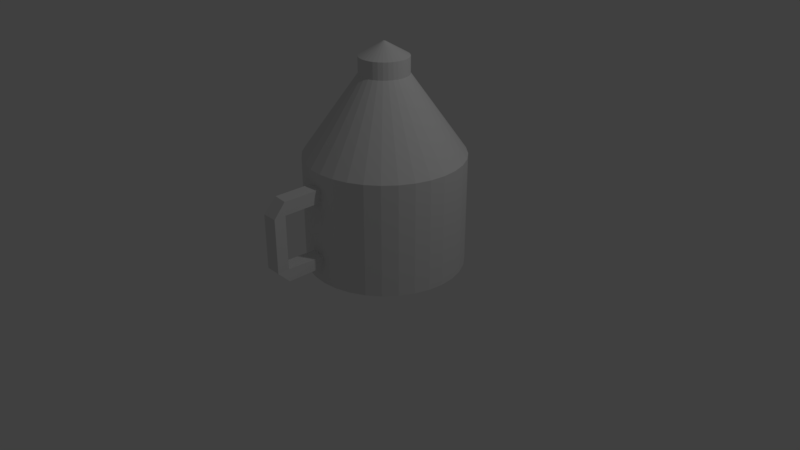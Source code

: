 # Source: Bleach.blend  (saved by Blender 2.78.0; exported with 4.5.12 LTS)
import bpy
from mathutils import Matrix  # noqa: F401  (used for matrix-valued properties, if any)

bpy.ops.wm.read_factory_settings(use_empty=True)
scene = bpy.context.scene
scene.name = 'Scene'

# ---- collections
col_collection_1 = bpy.data.collections.new('Collection 1'); scene.collection.children.link(col_collection_1)

# ---- world
world_world = bpy.data.worlds.new('World'); scene.world = world_world
world_world.color = (0.05088, 0.05088, 0.05088)
world_world.use_sun_shadow = False
world_world.sun_shadow_jitter_overblur = 0.0
world_world.cycles.sampling_method = 'MANUAL'

# ---- cameras
cam_camera = bpy.data.cameras.new('Camera')
cam_camera.clip_end = 100.0
cam_camera.lens = 35.0
cam_camera.sensor_width = 32.0
cam_camera.sensor_height = 18.0
cam_camera.ortho_scale = 7.314
cam_camera.dof.focus_distance = 0.0
cam_camera.dof.aperture_fstop = 128.0

# ---- lights
light_lamp = bpy.data.lights.new('Lamp', 'POINT')
light_lamp.transmission_factor = 0.0
light_lamp.cutoff_distance = 30.0
light_lamp.energy = 100.0
light_lamp.shadow_buffer_clip_start = 1.001
light_lamp.shadow_soft_size = 0.1
light_lamp.shadow_maximum_resolution = 0.006
light_lamp.use_absolute_resolution = True

# ---- meshes
me_circle = bpy.data.meshes.new('Circle')
me_circle.from_pydata([(0.2713, 2.197, -0.669), (0.07625, 2.177, -0.669), (-0.1113, 2.12, -0.669), (-0.2842, 2.028, -0.669), (-0.4358, 1.904, -0.669), (-0.5601, 1.752, -0.669), (-0.6525, 1.579, -0.669), (-0.7094, 1.392, -0.669), (-0.7287, 1.197, -0.669), (-0.7094, 1.001, -0.669), (-0.6525, 0.8139, -0.669), (-0.5601, 0.641, -0.669), (-0.4358, 0.4894, -0.669), (-0.2842, 0.3651, -0.669), (-0.1113, 0.2727, -0.669), (0.07625, 0.2158, -0.669), (0.2713, 0.1965, -0.669), (0.4664, 0.2158, -0.669), (0.654, 0.2727, -0.669), (0.8269, 0.3651, -0.669), (0.9784, 0.4894, -0.669), (1.103, 0.641, -0.669), (1.195, 0.8139, -0.669), (1.252, 1.001, -0.669), (1.271, 1.197, -0.669), (1.252, 1.392, -0.669), (1.195, 1.579, -0.669), (1.103, 1.752, -0.669), (0.9784, 1.904, -0.669), (0.8269, 2.028, -0.669), (0.654, 2.12, -0.669), (0.4664, 2.177, -0.669), (0.2713, 2.197, 0.7471), (0.07625, 2.177, 0.7471), (-0.1113, 2.12, 0.7471), (-0.2842, 2.028, 0.7471), (-0.4358, 1.904, 0.7471), (-0.5601, 1.752, 0.7471), (-0.6525, 1.579, 0.7471), (-0.7094, 1.392, 0.7471), (-0.7287, 1.197, 0.7471), (-0.7094, 1.001, 0.7471), (-0.6525, 0.8139, 0.7471), (-0.5601, 0.641, 0.7471), (-0.4358, 0.4894, 0.7471), (-0.2842, 0.3651, 0.7471), (-0.1113, 0.2727, 0.7471), (0.07625, 0.2158, 0.7471), (0.2713, 0.1965, 0.7471), (0.4664, 0.2158, 0.7471), (0.654, 0.2727, 0.7471), (0.8269, 0.3651, 0.7471), (0.9784, 0.4894, 0.7471), (1.103, 0.641, 0.7471), (1.195, 0.8139, 0.7471), (1.252, 1.001, 0.7471), (1.271, 1.197, 0.7471), (1.252, 1.392, 0.7471), (1.195, 1.579, 0.7471), (1.103, 1.752, 0.7471), (0.9784, 1.904, 0.7471), (0.8269, 2.028, 0.7471), (0.654, 2.12, 0.7471), (0.4664, 2.177, 0.7471), (0.2713, 1.503, 1.728), (0.2116, 1.497, 1.728), (0.1541, 1.48, 1.728), (0.1011, 1.451, 1.728), (0.05472, 1.413, 1.728), (0.01662, 1.367, 1.728), (-0.01169, 1.314, 1.728), (-0.02912, 1.256, 1.728), (-0.03501, 1.197, 1.728), (-0.02912, 1.137, 1.728), (-0.01169, 1.079, 1.728), (0.01662, 1.026, 1.728), (0.05472, 0.9799, 1.728), (0.1011, 0.9418, 1.728), (0.1541, 0.9135, 1.728), (0.2116, 0.8961, 1.728), (0.2713, 0.8902, 1.728), (0.3311, 0.8961, 1.728), (0.3886, 0.9135, 1.728), (0.4415, 0.9418, 1.728), (0.488, 0.9799, 1.728), (0.5261, 1.026, 1.728), (0.5544, 1.079, 1.728), (0.5718, 1.137, 1.728), (0.5777, 1.197, 1.728), (0.5718, 1.256, 1.728), (0.5544, 1.314, 1.728), (0.5261, 1.367, 1.728), (0.488, 1.413, 1.728), (0.4415, 1.451, 1.728), (0.3886, 1.48, 1.728), (0.3311, 1.497, 1.728), (0.2713, 1.503, 1.937), (0.2116, 1.497, 1.937), (0.1541, 1.48, 1.937), (0.1011, 1.451, 1.937), (0.05472, 1.413, 1.937), (0.01662, 1.367, 1.937), (-0.01169, 1.314, 1.937), (-0.02912, 1.256, 1.937), (-0.03501, 1.197, 1.937), (-0.02912, 1.137, 1.937), (-0.01169, 1.079, 1.937), (0.01662, 1.026, 1.937), (0.05472, 0.9799, 1.937), (0.1011, 0.9418, 1.937), (0.1541, 0.9135, 1.937), (0.2116, 0.8961, 1.937), (0.2713, 0.8902, 1.937), (0.3311, 0.8961, 1.937), (0.3886, 0.9135, 1.937), (0.4415, 0.9418, 1.937), (0.488, 0.9799, 1.937), (0.5261, 1.026, 1.937), (0.5544, 1.079, 1.937), (0.5718, 1.137, 1.937), (0.5777, 1.197, 1.937), (0.5718, 1.256, 1.937), (0.5544, 1.314, 1.937), (0.5261, 1.367, 1.937), (0.488, 1.413, 1.937), (0.4415, 1.451, 1.937), (0.3886, 1.48, 1.937), (0.3311, 1.497, 1.937), (0.2713, 1.211, 2.105), (0.2685, 1.211, 2.105), (0.2658, 1.21, 2.105), (0.2634, 1.208, 2.105), (0.2612, 1.207, 2.105), (0.2594, 1.205, 2.105), (0.2581, 1.202, 2.105), (0.2572, 1.199, 2.105), (0.257, 1.197, 2.105), (0.2572, 1.194, 2.105), (0.2581, 1.191, 2.105), (0.2594, 1.189, 2.105), (0.2612, 1.186, 2.105), (0.2634, 1.185, 2.105), (0.2658, 1.183, 2.105), (0.2685, 1.182, 2.105), (0.2713, 1.182, 2.105), (0.2741, 1.182, 2.105), (0.2768, 1.183, 2.105), (0.2793, 1.185, 2.105), (0.2815, 1.186, 2.105), (0.2833, 1.189, 2.105), (0.2846, 1.191, 2.105), (0.2854, 1.194, 2.105), (0.2857, 1.197, 2.105), (0.2854, 1.199, 2.105), (0.2846, 1.202, 2.105), (0.2833, 1.205, 2.105), (0.2815, 1.207, 2.105), (0.2793, 1.208, 2.105), (0.2768, 1.21, 2.105), (0.2741, 1.211, 2.105), (0.9784, 0.4894, 0.5676), (0.8269, 0.3651, 0.5676), (-0.7094, 1.392, 0.5676), (-0.6525, 1.579, 0.5676), (1.103, 0.641, 0.5676), (-0.7287, 1.197, 0.5676), (1.195, 0.8139, 0.5676), (-0.7094, 1.001, 0.5676), (1.252, 1.001, 0.5676), (-0.6525, 0.8139, 0.5676), (1.271, 1.197, 0.5676), (-0.5601, 0.641, 0.5676), (1.252, 1.392, 0.5676), (-0.4358, 0.4894, 0.5676), (1.195, 1.579, 0.5676), (-0.2842, 0.3651, 0.5676), (1.103, 1.752, 0.5676), (-0.1113, 0.2727, 0.5676), (0.07625, 2.177, 0.5676), (0.2713, 2.197, 0.5676), (0.9784, 1.904, 0.5676), (0.07625, 0.2158, 0.5676), (-0.1113, 2.12, 0.5676), (0.8269, 2.028, 0.5676), (0.2713, 0.1965, 0.5676), (-0.2842, 2.028, 0.5676), (0.654, 2.12, 0.5676), (0.4664, 0.2158, 0.5676), (-0.4358, 1.904, 0.5676), (0.4664, 2.177, 0.5676), (0.654, 0.2727, 0.5676), (-0.5601, 1.752, 0.5676), (0.8269, 0.3651, 0.3981), (-0.6525, 1.579, 0.3981), (0.2713, 2.197, 0.3981), (0.9784, 0.4894, 0.3981), (-0.7094, 1.392, 0.3981), (1.103, 0.641, 0.3981), (-0.7287, 1.197, 0.3981), (1.195, 0.8139, 0.3981), (-0.7094, 1.001, 0.3981), (1.252, 1.001, 0.3981), (-0.6525, 0.8139, 0.3981), (1.271, 1.197, 0.3981), (-0.5601, 0.641, 0.3981), (1.252, 1.392, 0.3981), (-0.4358, 0.4894, 0.3981), (1.195, 1.579, 0.3981), (-0.2842, 0.3651, 0.3981), (1.103, 1.752, 0.3981), (-0.1113, 0.2727, 0.3981), (0.07625, 2.177, 0.3981), (0.9784, 1.904, 0.3981), (0.07625, 0.2158, 0.3981), (-0.1113, 2.12, 0.3981), (0.8269, 2.028, 0.3981), (0.2713, 0.1965, 0.3981), (-0.2842, 2.028, 0.3981), (0.654, 2.12, 0.3981), (0.4664, 0.2158, 0.3981), (-0.4358, 1.904, 0.3981), (0.4664, 2.177, 0.3981), (0.654, 0.2727, 0.3981), (-0.5601, 1.752, 0.3981), (0.07625, -0.2895, 0.5676), (0.2713, -0.3087, 0.5676), (0.07625, -0.2895, 0.3981), (0.2713, -0.3087, 0.3981), (0.0804, -0.4598, 0.3984), (0.2764, -0.4624, 0.3958), (0.2556, -0.4027, 0.473), (0.07355, -0.2871, -0.2876), (0.2686, -0.3063, -0.2876), (0.0777, -0.4574, -0.2864), (0.2737, -0.46, -0.289), (0.07104, -0.2916, -0.439), (0.2757, -0.3082, -0.4441), (0.8269, 0.3651, -0.3015), (-0.6525, 1.579, -0.3015), (0.2713, 2.197, -0.3015), (0.9784, 0.4894, -0.3015), (-0.7094, 1.392, -0.3015), (1.103, 0.641, -0.3015), (-0.7287, 1.197, -0.3015), (1.195, 0.8139, -0.3015), (-0.7094, 1.001, -0.3015), (1.252, 1.001, -0.3015), (-0.6525, 0.8139, -0.3015), (1.271, 1.197, -0.3015), (-0.5601, 0.641, -0.3015), (1.252, 1.392, -0.3015), (-0.4358, 0.4894, -0.3015), (1.195, 1.579, -0.3015), (-0.2842, 0.3651, -0.3015), (1.103, 1.752, -0.3015), (-0.1113, 0.2727, -0.3015), (0.07625, 2.177, -0.3015), (0.9784, 1.904, -0.3015), (0.07625, 0.2158, -0.3015), (-0.1113, 2.12, -0.3015), (0.8269, 2.028, -0.3015), (0.2713, 0.1965, -0.3015), (-0.2842, 2.028, -0.3015), (0.654, 2.12, -0.3015), (0.4664, 0.2158, -0.3015), (-0.4358, 1.904, -0.3015), (0.4664, 2.177, -0.3015), (0.654, 0.2727, -0.3015), (-0.5601, 1.752, -0.3015), (0.8269, 0.3651, -0.4457), (-0.6525, 1.579, -0.4457), (0.2713, 2.197, -0.4457), (0.9784, 0.4894, -0.4457), (-0.7094, 1.392, -0.4457), (1.103, 0.641, -0.4457), (-0.7287, 1.197, -0.4457), (1.195, 0.8139, -0.4457), (-0.7094, 1.001, -0.4457), (1.252, 1.001, -0.4457), (-0.6525, 0.8139, -0.4457), (1.271, 1.197, -0.4457), (-0.5601, 0.641, -0.4457), (1.252, 1.392, -0.4457), (-0.4358, 0.4894, -0.4457), (1.195, 1.579, -0.4457), (-0.2842, 0.3651, -0.4457), (1.103, 1.752, -0.4457), (-0.1113, 0.2727, -0.4457), (0.07625, 2.177, -0.4457), (0.9784, 1.904, -0.4457), (0.07625, 0.2158, -0.4457), (-0.1113, 2.12, -0.4457), (0.8269, 2.028, -0.4457), (0.2713, 0.1965, -0.4457), (-0.2842, 2.028, -0.4457), (0.654, 2.12, -0.4457), (0.4664, 0.2158, -0.4457), (-0.4358, 1.904, -0.4457), (0.4664, 2.177, -0.4457), (0.654, 0.2727, -0.4457), (-0.5601, 1.752, -0.4457)], [(227, 230)], [(1, 0, 31, 30, 29, 28, 27, 26, 25, 24, 23, 22, 21, 20, 19, 18, 17, 16, 15, 14, 13, 12, 11, 10, 9, 8, 7, 6, 5, 4, 3, 2), (59, 60, 92, 91), (161, 160, 52, 51), (163, 162, 39, 38), (160, 164, 53, 52), (162, 165, 40, 39), (164, 166, 54, 53), (165, 167, 41, 40), (166, 168, 55, 54), (167, 169, 42, 41), (168, 170, 56, 55), (169, 171, 43, 42), (170, 172, 57, 56), (171, 173, 44, 43), (172, 174, 58, 57), (173, 175, 45, 44), (174, 176, 59, 58), (175, 177, 46, 45), (179, 178, 33, 32), (176, 180, 60, 59), (177, 181, 47, 46), (178, 182, 34, 33), (180, 183, 61, 60), (181, 184, 48, 47), (182, 185, 35, 34), (183, 186, 62, 61), (184, 187, 49, 48), (185, 188, 36, 35), (186, 189, 63, 62), (187, 190, 50, 49), (188, 191, 37, 36), (189, 179, 32, 63), (190, 161, 51, 50), (191, 163, 38, 37), (82, 83, 115, 114), (46, 47, 79, 78), (33, 34, 66, 65), (60, 61, 93, 92), (47, 48, 80, 79), (34, 35, 67, 66), (61, 62, 94, 93), (48, 49, 81, 80), (35, 36, 68, 67), (62, 63, 95, 94), (49, 50, 82, 81), (36, 37, 69, 68), (63, 32, 64, 95), (50, 51, 83, 82), (37, 38, 70, 69), (51, 52, 84, 83), (38, 39, 71, 70), (52, 53, 85, 84), (39, 40, 72, 71), (53, 54, 86, 85), (40, 41, 73, 72), (54, 55, 87, 86), (41, 42, 74, 73), (55, 56, 88, 87), (42, 43, 75, 74), (56, 57, 89, 88), (43, 44, 76, 75), (57, 58, 90, 89), (44, 45, 77, 76), (58, 59, 91, 90), (45, 46, 78, 77), (32, 33, 65, 64), (117, 118, 150, 149), (69, 70, 102, 101), (83, 84, 116, 115), (70, 71, 103, 102), (84, 85, 117, 116), (71, 72, 104, 103), (85, 86, 118, 117), (72, 73, 105, 104), (86, 87, 119, 118), (73, 74, 106, 105), (87, 88, 120, 119), (74, 75, 107, 106), (88, 89, 121, 120), (75, 76, 108, 107), (89, 90, 122, 121), (76, 77, 109, 108), (90, 91, 123, 122), (77, 78, 110, 109), (64, 65, 97, 96), (91, 92, 124, 123), (78, 79, 111, 110), (65, 66, 98, 97), (92, 93, 125, 124), (79, 80, 112, 111), (66, 67, 99, 98), (93, 94, 126, 125), (80, 81, 113, 112), (67, 68, 100, 99), (94, 95, 127, 126), (81, 82, 114, 113), (68, 69, 101, 100), (95, 64, 96, 127), (129, 130, 131, 132, 133, 134, 135, 136, 137, 138, 139, 140, 141, 142, 143, 144, 145, 146, 147, 148, 149, 150, 151, 152, 153, 154, 155, 156, 157, 158, 159, 128), (104, 105, 137, 136), (118, 119, 151, 150), (105, 106, 138, 137), (119, 120, 152, 151), (106, 107, 139, 138), (120, 121, 153, 152), (107, 108, 140, 139), (121, 122, 154, 153), (108, 109, 141, 140), (122, 123, 155, 154), (109, 110, 142, 141), (96, 97, 129, 128), (123, 124, 156, 155), (110, 111, 143, 142), (97, 98, 130, 129), (124, 125, 157, 156), (111, 112, 144, 143), (98, 99, 131, 130), (125, 126, 158, 157), (112, 113, 145, 144), (99, 100, 132, 131), (126, 127, 159, 158), (113, 114, 146, 145), (100, 101, 133, 132), (127, 96, 128, 159), (114, 115, 147, 146), (101, 102, 134, 133), (115, 116, 148, 147), (102, 103, 135, 134), (116, 117, 149, 148), (103, 104, 136, 135), (223, 193, 163, 191), (222, 192, 161, 190), (221, 194, 179, 189), (220, 223, 191, 188), (219, 222, 190, 187), (218, 221, 189, 186), (217, 220, 188, 185), (216, 219, 187, 184), (215, 218, 186, 183), (214, 217, 185, 182), (181, 213, 226, 224), (212, 215, 183, 180), (211, 214, 182, 178), (210, 213, 181, 177), (209, 212, 180, 176), (194, 211, 178, 179), (208, 210, 177, 175), (207, 209, 176, 174), (206, 208, 175, 173), (205, 207, 174, 172), (204, 206, 173, 171), (203, 205, 172, 170), (202, 204, 171, 169), (201, 203, 170, 168), (200, 202, 169, 167), (199, 201, 168, 166), (198, 200, 167, 165), (197, 199, 166, 164), (196, 198, 165, 162), (195, 197, 164, 160), (193, 196, 162, 163), (192, 195, 160, 161), (237, 240, 195, 192), (238, 241, 196, 193), (240, 242, 197, 195), (241, 243, 198, 196), (242, 244, 199, 197), (243, 245, 200, 198), (244, 246, 201, 199), (245, 247, 202, 200), (246, 248, 203, 201), (247, 249, 204, 202), (248, 250, 205, 203), (249, 251, 206, 204), (250, 252, 207, 205), (251, 253, 208, 206), (252, 254, 209, 207), (253, 255, 210, 208), (239, 256, 211, 194), (254, 257, 212, 209), (255, 258, 213, 210), (256, 259, 214, 211), (257, 260, 215, 212), (258, 261, 216, 213), (259, 262, 217, 214), (260, 263, 218, 215), (261, 264, 219, 216), (262, 265, 220, 217), (263, 266, 221, 218), (264, 267, 222, 219), (265, 268, 223, 220), (266, 239, 194, 221), (267, 237, 192, 222), (268, 238, 193, 223), (216, 184, 225, 227), (184, 181, 224, 225), (213, 216, 227, 226), (226, 227, 232, 231), (227, 225, 229), (225, 224, 228, 229), (224, 226, 228), (233, 231, 235), (227, 229, 234, 232), (229, 228, 233, 234), (228, 226, 231, 233), (232, 234, 236), (234, 233, 235, 236), (300, 270, 238, 268), (299, 269, 237, 267), (298, 271, 239, 266), (297, 300, 268, 265), (296, 299, 267, 264), (295, 298, 266, 263), (294, 297, 265, 262), (293, 296, 264, 261), (292, 295, 263, 260), (291, 294, 262, 259), (235, 290, 293, 236), (289, 292, 260, 257), (288, 291, 259, 256), (287, 290, 258, 255), (286, 289, 257, 254), (271, 288, 256, 239), (285, 287, 255, 253), (284, 286, 254, 252), (283, 285, 253, 251), (282, 284, 252, 250), (281, 283, 251, 249), (280, 282, 250, 248), (279, 281, 249, 247), (278, 280, 248, 246), (277, 279, 247, 245), (276, 278, 246, 244), (275, 277, 245, 243), (274, 276, 244, 242), (273, 275, 243, 241), (272, 274, 242, 240), (270, 273, 241, 238), (269, 272, 240, 237), (19, 20, 272, 269), (6, 7, 273, 270), (20, 21, 274, 272), (7, 8, 275, 273), (21, 22, 276, 274), (8, 9, 277, 275), (22, 23, 278, 276), (9, 10, 279, 277), (23, 24, 280, 278), (10, 11, 281, 279), (24, 25, 282, 280), (11, 12, 283, 281), (25, 26, 284, 282), (12, 13, 285, 283), (26, 27, 286, 284), (13, 14, 287, 285), (0, 1, 288, 271), (27, 28, 289, 286), (14, 15, 290, 287), (1, 2, 291, 288), (28, 29, 292, 289), (15, 16, 293, 290), (2, 3, 294, 291), (29, 30, 295, 292), (16, 17, 296, 293), (3, 4, 297, 294), (30, 31, 298, 295), (17, 18, 299, 296), (4, 5, 300, 297), (31, 0, 271, 298), (18, 19, 269, 299), (5, 6, 270, 300), (258, 261, 232, 231), (261, 232, 236, 293), (231, 258, 290, 235)])
me_circle.use_remesh_preserve_volume = False
me_circle.use_remesh_preserve_attributes = False
me_circle.use_mirror_vertex_groups = False
me_circle.update()

# ---- objects
ob_circle = bpy.data.objects.new('Circle', me_circle)
ob_lamp = bpy.data.objects.new('Lamp', light_lamp)
ob_camera = bpy.data.objects.new('Camera', cam_camera)

# ---- transforms, parenting, visibility, modifiers, constraints
ob_circle.location = (-0.05309, -1.107, 0.692)
ob_circle.lineart.crease_threshold = 0.0
ob_lamp.location = (4.076, 1.005, 5.904)
ob_lamp.rotation_euler = (0.6503, 0.05522, 1.866)
ob_lamp.lock_rotations_4d = False
ob_lamp.empty_display_type = 'ARROWS'
ob_lamp.color = (0.0, 0.0, 0.0, 0.0)
ob_lamp.lineart.crease_threshold = 0.0
ob_camera.location = (7.481, -6.508, 5.344)
ob_camera.rotation_euler = (1.109, 0.0, 0.8149)
ob_camera.lock_rotations_4d = False
ob_camera.empty_display_type = 'ARROWS'
ob_camera.color = (0.0, 0.0, 0.0, 0.0)
ob_camera.display_type = 'WIRE'
ob_camera.lineart.crease_threshold = 0.0

# ---- collection membership
col_collection_1.objects.link(ob_circle)
col_collection_1.objects.link(ob_lamp)
col_collection_1.objects.link(ob_camera)

# ---- scene / render settings (as saved in the file)
scene.camera = ob_camera
scene.frame_start = 1; scene.frame_end = 250; scene.frame_set(1)
scene.render.engine = 'BLENDER_EEVEE_NEXT'
scene.render.resolution_percentage = 50
scene.render.dither_intensity = 0.0
scene.cycles.use_denoising = False
scene.cycles.samples = 128
scene.cycles.sampling_pattern = 'TABULATED_SOBOL'
scene.cycles.light_sampling_threshold = 0.0
scene.cycles.use_adaptive_sampling = False
scene.cycles.use_light_tree = False
scene.cycles.blur_glossy = 0.0
scene.cycles.sample_clamp_indirect = 0.0
scene.view_settings.view_transform = 'Standard'
bpy.context.view_layer.update()
